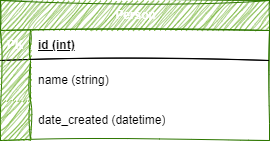

The diagram above was exported from draw.io. Its source (the exported page's mxGraphModel, read from the mxfile embedded in the PNG):
<mxGraphModel dx="662" dy="513" grid="1" gridSize="10" guides="1" tooltips="1" connect="1" arrows="1" fold="1" page="1" pageScale="1" pageWidth="850" pageHeight="1100" background="none" math="0" shadow="0">
  <root>
    <mxCell id="0" />
    <mxCell id="1" parent="0" />
    <mxCell id="2iLBJqv_843wyiGgDwwU-15" value="Person" style="shape=table;startSize=30;container=1;collapsible=1;childLayout=tableLayout;fixedRows=1;rowLines=0;fontStyle=1;align=center;resizeLast=1;html=1;fillColor=#60a917;strokeColor=#2D7600;fontColor=#ffffff;sketch=1;curveFitting=1;jiggle=2;" parent="1" vertex="1">
      <mxGeometry x="410" y="130" width="269" height="140" as="geometry" />
    </mxCell>
    <mxCell id="2iLBJqv_843wyiGgDwwU-16" value="" style="shape=tableRow;horizontal=0;startSize=0;swimlaneHead=0;swimlaneBody=0;fillColor=none;collapsible=0;dropTarget=0;points=[[0,0.5],[1,0.5]];portConstraint=eastwest;top=0;left=0;right=0;bottom=1;sketch=1;curveFitting=1;jiggle=2;" parent="2iLBJqv_843wyiGgDwwU-15" vertex="1">
      <mxGeometry y="30" width="269" height="30" as="geometry" />
    </mxCell>
    <mxCell id="2iLBJqv_843wyiGgDwwU-17" value="PK" style="shape=partialRectangle;connectable=0;fillColor=#60a917;top=0;left=0;bottom=0;right=0;fontStyle=1;overflow=hidden;whiteSpace=wrap;html=1;strokeColor=#2D7600;fontColor=#ffffff;sketch=1;curveFitting=1;jiggle=2;" parent="2iLBJqv_843wyiGgDwwU-16" vertex="1">
      <mxGeometry width="30" height="30" as="geometry">
        <mxRectangle width="30" height="30" as="alternateBounds" />
      </mxGeometry>
    </mxCell>
    <mxCell id="2iLBJqv_843wyiGgDwwU-18" value="id (int)" style="shape=partialRectangle;connectable=0;fillColor=none;top=0;left=0;bottom=0;right=0;align=left;spacingLeft=6;fontStyle=5;overflow=hidden;whiteSpace=wrap;html=1;sketch=1;curveFitting=1;jiggle=2;" parent="2iLBJqv_843wyiGgDwwU-16" vertex="1">
      <mxGeometry x="30" width="239" height="30" as="geometry">
        <mxRectangle width="239" height="30" as="alternateBounds" />
      </mxGeometry>
    </mxCell>
    <mxCell id="2iLBJqv_843wyiGgDwwU-19" value="" style="shape=tableRow;horizontal=0;startSize=0;swimlaneHead=0;swimlaneBody=0;fillColor=none;collapsible=0;dropTarget=0;points=[[0,0.5],[1,0.5]];portConstraint=eastwest;top=0;left=0;right=0;bottom=0;sketch=1;curveFitting=1;jiggle=2;" parent="2iLBJqv_843wyiGgDwwU-15" vertex="1">
      <mxGeometry y="60" width="269" height="40" as="geometry" />
    </mxCell>
    <mxCell id="2iLBJqv_843wyiGgDwwU-20" value="" style="shape=partialRectangle;connectable=0;fillColor=#60a917;top=0;left=0;bottom=0;right=0;editable=1;overflow=hidden;whiteSpace=wrap;html=1;strokeColor=#2D7600;fontColor=#ffffff;sketch=1;curveFitting=1;jiggle=2;" parent="2iLBJqv_843wyiGgDwwU-19" vertex="1">
      <mxGeometry width="30" height="40" as="geometry">
        <mxRectangle width="30" height="40" as="alternateBounds" />
      </mxGeometry>
    </mxCell>
    <mxCell id="2iLBJqv_843wyiGgDwwU-21" value="name (string)" style="shape=partialRectangle;connectable=0;fillColor=none;top=0;left=0;bottom=0;right=0;align=left;spacingLeft=6;overflow=hidden;whiteSpace=wrap;html=1;sketch=1;curveFitting=1;jiggle=2;" parent="2iLBJqv_843wyiGgDwwU-19" vertex="1">
      <mxGeometry x="30" width="239" height="40" as="geometry">
        <mxRectangle width="239" height="40" as="alternateBounds" />
      </mxGeometry>
    </mxCell>
    <mxCell id="2iLBJqv_843wyiGgDwwU-22" value="" style="shape=tableRow;horizontal=0;startSize=0;swimlaneHead=0;swimlaneBody=0;fillColor=none;collapsible=0;dropTarget=0;points=[[0,0.5],[1,0.5]];portConstraint=eastwest;top=0;left=0;right=0;bottom=0;sketch=1;curveFitting=1;jiggle=2;" parent="2iLBJqv_843wyiGgDwwU-15" vertex="1">
      <mxGeometry y="100" width="269" height="40" as="geometry" />
    </mxCell>
    <mxCell id="2iLBJqv_843wyiGgDwwU-23" value="" style="shape=partialRectangle;connectable=0;fillColor=#60a917;top=0;left=0;bottom=0;right=0;editable=1;overflow=hidden;whiteSpace=wrap;html=1;strokeColor=#2D7600;fontColor=#ffffff;sketch=1;curveFitting=1;jiggle=2;" parent="2iLBJqv_843wyiGgDwwU-22" vertex="1">
      <mxGeometry width="30" height="40" as="geometry">
        <mxRectangle width="30" height="40" as="alternateBounds" />
      </mxGeometry>
    </mxCell>
    <mxCell id="2iLBJqv_843wyiGgDwwU-24" value="date_created (datetime)" style="shape=partialRectangle;connectable=0;fillColor=none;top=0;left=0;bottom=0;right=0;align=left;spacingLeft=6;overflow=hidden;whiteSpace=wrap;html=1;sketch=1;curveFitting=1;jiggle=2;" parent="2iLBJqv_843wyiGgDwwU-22" vertex="1">
      <mxGeometry x="30" width="239" height="40" as="geometry">
        <mxRectangle width="239" height="40" as="alternateBounds" />
      </mxGeometry>
    </mxCell>
  </root>
</mxGraphModel>